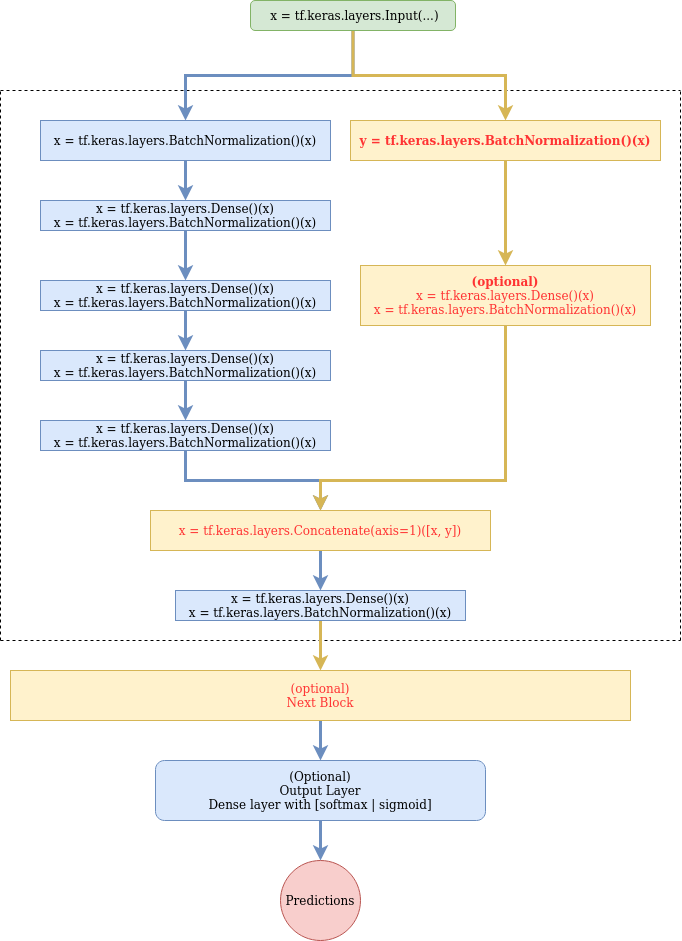

The diagram above was exported from draw.io. Its source (the exported page's mxGraphModel, read from the mxfile embedded in the PNG):
<mxGraphModel dx="2941" dy="1465" grid="1" gridSize="10" guides="1" tooltips="1" connect="1" arrows="1" fold="1" page="1" pageScale="1" pageWidth="850" pageHeight="1100" math="0" shadow="0">
  <root>
    <mxCell id="0" />
    <mxCell id="1" parent="0" />
    <mxCell id="-9_NSMF6qFtAUJXrYZbY-8" style="edgeStyle=orthogonalEdgeStyle;rounded=0;orthogonalLoop=1;jettySize=auto;html=1;fillColor=#dae8fc;strokeColor=#6c8ebf;strokeWidth=3;" edge="1" parent="1" source="-9_NSMF6qFtAUJXrYZbY-2">
      <mxGeometry relative="1" as="geometry">
        <mxPoint x="235" y="400" as="targetPoint" />
      </mxGeometry>
    </mxCell>
    <mxCell id="-9_NSMF6qFtAUJXrYZbY-2" value="&lt;div&gt;x = tf.keras.layers.Dense()(x)&lt;/div&gt;&lt;div&gt;x = tf.keras.layers.BatchNormalization()(x)&lt;/div&gt;" style="rounded=0;whiteSpace=wrap;html=1;fillColor=#dae8fc;strokeColor=#6c8ebf;" vertex="1" parent="1">
      <mxGeometry x="90" y="320" width="290" height="30" as="geometry" />
    </mxCell>
    <mxCell id="-9_NSMF6qFtAUJXrYZbY-11" value="" style="endArrow=none;dashed=1;html=1;rounded=0;" edge="1" parent="1">
      <mxGeometry width="50" height="50" relative="1" as="geometry">
        <mxPoint x="50" y="760" as="sourcePoint" />
        <mxPoint x="730" y="760" as="targetPoint" />
      </mxGeometry>
    </mxCell>
    <mxCell id="-9_NSMF6qFtAUJXrYZbY-12" value="" style="endArrow=none;dashed=1;html=1;rounded=0;" edge="1" parent="1">
      <mxGeometry width="50" height="50" relative="1" as="geometry">
        <mxPoint x="50" y="210" as="sourcePoint" />
        <mxPoint x="730" y="210" as="targetPoint" />
      </mxGeometry>
    </mxCell>
    <mxCell id="-9_NSMF6qFtAUJXrYZbY-13" value="" style="endArrow=none;dashed=1;html=1;rounded=0;" edge="1" parent="1">
      <mxGeometry width="50" height="50" relative="1" as="geometry">
        <mxPoint x="50" y="760" as="sourcePoint" />
        <mxPoint x="50" y="210" as="targetPoint" />
      </mxGeometry>
    </mxCell>
    <mxCell id="-9_NSMF6qFtAUJXrYZbY-14" value="" style="endArrow=none;dashed=1;html=1;rounded=0;" edge="1" parent="1">
      <mxGeometry width="50" height="50" relative="1" as="geometry">
        <mxPoint x="730" y="760" as="sourcePoint" />
        <mxPoint x="730" y="210" as="targetPoint" />
      </mxGeometry>
    </mxCell>
    <mxCell id="-9_NSMF6qFtAUJXrYZbY-18" style="edgeStyle=orthogonalEdgeStyle;rounded=0;orthogonalLoop=1;jettySize=auto;html=1;fillColor=#dae8fc;strokeColor=#6c8ebf;strokeWidth=3;" edge="1" parent="1" source="-9_NSMF6qFtAUJXrYZbY-15" target="-9_NSMF6qFtAUJXrYZbY-16">
      <mxGeometry relative="1" as="geometry" />
    </mxCell>
    <mxCell id="-9_NSMF6qFtAUJXrYZbY-15" value="&lt;div&gt;x = tf.keras.layers.Dense()(x)&lt;/div&gt;&lt;div&gt;x = tf.keras.layers.BatchNormalization()(x)&lt;/div&gt;" style="rounded=0;whiteSpace=wrap;html=1;fillColor=#dae8fc;strokeColor=#6c8ebf;" vertex="1" parent="1">
      <mxGeometry x="90" y="400" width="290" height="30" as="geometry" />
    </mxCell>
    <mxCell id="-9_NSMF6qFtAUJXrYZbY-19" style="edgeStyle=orthogonalEdgeStyle;rounded=0;orthogonalLoop=1;jettySize=auto;html=1;entryX=0.5;entryY=0;entryDx=0;entryDy=0;fillColor=#dae8fc;strokeColor=#6c8ebf;strokeWidth=3;" edge="1" parent="1" source="-9_NSMF6qFtAUJXrYZbY-16" target="-9_NSMF6qFtAUJXrYZbY-17">
      <mxGeometry relative="1" as="geometry" />
    </mxCell>
    <mxCell id="-9_NSMF6qFtAUJXrYZbY-16" value="&lt;div&gt;x = tf.keras.layers.Dense()(x)&lt;/div&gt;&lt;div&gt;x = tf.keras.layers.BatchNormalization()(x)&lt;/div&gt;" style="rounded=0;whiteSpace=wrap;html=1;fillColor=#dae8fc;strokeColor=#6c8ebf;" vertex="1" parent="1">
      <mxGeometry x="90" y="470" width="290" height="30" as="geometry" />
    </mxCell>
    <mxCell id="-9_NSMF6qFtAUJXrYZbY-32" style="edgeStyle=orthogonalEdgeStyle;rounded=0;orthogonalLoop=1;jettySize=auto;html=1;entryX=0.5;entryY=0;entryDx=0;entryDy=0;fillColor=#dae8fc;strokeColor=#6c8ebf;strokeWidth=3;" edge="1" parent="1" source="-9_NSMF6qFtAUJXrYZbY-17" target="-9_NSMF6qFtAUJXrYZbY-25">
      <mxGeometry relative="1" as="geometry" />
    </mxCell>
    <mxCell id="-9_NSMF6qFtAUJXrYZbY-17" value="&lt;div&gt;x = tf.keras.layers.Dense()(x)&lt;/div&gt;&lt;div&gt;x = tf.keras.layers.BatchNormalization()(x)&lt;/div&gt;" style="rounded=0;whiteSpace=wrap;html=1;fillColor=#dae8fc;strokeColor=#6c8ebf;" vertex="1" parent="1">
      <mxGeometry x="90" y="540" width="290" height="30" as="geometry" />
    </mxCell>
    <mxCell id="-9_NSMF6qFtAUJXrYZbY-23" style="edgeStyle=orthogonalEdgeStyle;rounded=0;orthogonalLoop=1;jettySize=auto;html=1;entryX=0.5;entryY=0;entryDx=0;entryDy=0;fillColor=#dae8fc;strokeColor=#6c8ebf;strokeWidth=3;" edge="1" parent="1" source="-9_NSMF6qFtAUJXrYZbY-20" target="-9_NSMF6qFtAUJXrYZbY-21">
      <mxGeometry relative="1" as="geometry" />
    </mxCell>
    <mxCell id="-9_NSMF6qFtAUJXrYZbY-24" style="edgeStyle=orthogonalEdgeStyle;rounded=0;orthogonalLoop=1;jettySize=auto;html=1;fillColor=#fff2cc;strokeColor=#d6b656;strokeWidth=3;" edge="1" parent="1" source="-9_NSMF6qFtAUJXrYZbY-20" target="-9_NSMF6qFtAUJXrYZbY-22">
      <mxGeometry relative="1" as="geometry" />
    </mxCell>
    <mxCell id="-9_NSMF6qFtAUJXrYZbY-20" value="&amp;nbsp;x = tf.keras.layers.Input(...)" style="rounded=1;whiteSpace=wrap;html=1;fillColor=#d5e8d4;strokeColor=#82b366;" vertex="1" parent="1">
      <mxGeometry x="300" y="120" width="205" height="30" as="geometry" />
    </mxCell>
    <mxCell id="-9_NSMF6qFtAUJXrYZbY-28" style="edgeStyle=orthogonalEdgeStyle;rounded=0;orthogonalLoop=1;jettySize=auto;html=1;fillColor=#dae8fc;strokeColor=#6c8ebf;strokeWidth=3;" edge="1" parent="1" source="-9_NSMF6qFtAUJXrYZbY-21" target="-9_NSMF6qFtAUJXrYZbY-2">
      <mxGeometry relative="1" as="geometry" />
    </mxCell>
    <mxCell id="-9_NSMF6qFtAUJXrYZbY-21" value="x = tf.keras.layers.BatchNormalization()(x)" style="rounded=0;whiteSpace=wrap;html=1;fillColor=#dae8fc;strokeColor=#6c8ebf;" vertex="1" parent="1">
      <mxGeometry x="90" y="240" width="290" height="40" as="geometry" />
    </mxCell>
    <mxCell id="-9_NSMF6qFtAUJXrYZbY-36" style="edgeStyle=orthogonalEdgeStyle;rounded=0;orthogonalLoop=1;jettySize=auto;html=1;fillColor=#fff2cc;strokeColor=#d6b656;strokeWidth=3;" edge="1" parent="1" source="-9_NSMF6qFtAUJXrYZbY-22" target="-9_NSMF6qFtAUJXrYZbY-35">
      <mxGeometry relative="1" as="geometry" />
    </mxCell>
    <mxCell id="-9_NSMF6qFtAUJXrYZbY-22" value="&lt;font color=&quot;#FF3333&quot;&gt;&lt;b&gt;y = tf.keras.layers.BatchNormalization()(x)&lt;/b&gt;&lt;/font&gt;" style="rounded=0;whiteSpace=wrap;html=1;fillColor=#fff2cc;strokeColor=#d6b656;" vertex="1" parent="1">
      <mxGeometry x="400" y="240" width="310" height="40" as="geometry" />
    </mxCell>
    <mxCell id="-9_NSMF6qFtAUJXrYZbY-39" style="edgeStyle=orthogonalEdgeStyle;rounded=0;orthogonalLoop=1;jettySize=auto;html=1;entryX=0.5;entryY=0;entryDx=0;entryDy=0;fillColor=#dae8fc;strokeColor=#6c8ebf;strokeWidth=3;" edge="1" parent="1" source="-9_NSMF6qFtAUJXrYZbY-25" target="-9_NSMF6qFtAUJXrYZbY-38">
      <mxGeometry relative="1" as="geometry" />
    </mxCell>
    <mxCell id="-9_NSMF6qFtAUJXrYZbY-25" value="&lt;font color=&quot;#FF3333&quot;&gt;&lt;span class=&quot;pl-s1&quot;&gt;&lt;span class=&quot;pl-token&quot;&gt;x&lt;/span&gt;&lt;/span&gt; &lt;span class=&quot;pl-c1&quot;&gt;=&lt;/span&gt; &lt;span class=&quot;pl-s1&quot;&gt;&lt;span class=&quot;pl-token&quot;&gt;tf&lt;/span&gt;&lt;/span&gt;.&lt;span class=&quot;pl-s1&quot;&gt;&lt;span class=&quot;pl-token&quot;&gt;keras&lt;/span&gt;&lt;/span&gt;.&lt;span class=&quot;pl-s1&quot;&gt;&lt;span class=&quot;pl-token&quot;&gt;layers&lt;/span&gt;&lt;/span&gt;.&lt;span class=&quot;pl-v&quot;&gt;&lt;span class=&quot;pl-token&quot;&gt;Concatenate&lt;/span&gt;&lt;/span&gt;(&lt;span class=&quot;pl-s1&quot;&gt;axis&lt;/span&gt;&lt;span class=&quot;pl-c1&quot;&gt;=&lt;/span&gt;&lt;span class=&quot;pl-c1&quot;&gt;1&lt;/span&gt;)([&lt;span class=&quot;pl-s1&quot;&gt;x&lt;/span&gt;, &lt;span class=&quot;pl-s1&quot;&gt;&lt;span class=&quot;pl-token&quot;&gt;y&lt;/span&gt;&lt;/span&gt;])&lt;/font&gt;" style="rounded=0;whiteSpace=wrap;html=1;fillColor=#fff2cc;strokeColor=#d6b656;" vertex="1" parent="1">
      <mxGeometry x="200" y="630" width="340" height="40" as="geometry" />
    </mxCell>
    <mxCell id="-9_NSMF6qFtAUJXrYZbY-46" value="" style="edgeStyle=orthogonalEdgeStyle;rounded=0;orthogonalLoop=1;jettySize=auto;html=1;fillColor=#dae8fc;strokeColor=#6c8ebf;strokeWidth=3;" edge="1" parent="1" source="-9_NSMF6qFtAUJXrYZbY-30" target="-9_NSMF6qFtAUJXrYZbY-43">
      <mxGeometry relative="1" as="geometry" />
    </mxCell>
    <mxCell id="-9_NSMF6qFtAUJXrYZbY-30" value="&lt;div&gt;&lt;font color=&quot;#FF3333&quot;&gt;(optional)&lt;br&gt;&lt;/font&gt;&lt;/div&gt;&lt;div&gt;&lt;font color=&quot;#FF3333&quot;&gt;Next Block &lt;br&gt;&lt;/font&gt;&lt;/div&gt;" style="rounded=0;whiteSpace=wrap;html=1;fillColor=#fff2cc;strokeColor=#d6b656;" vertex="1" parent="1">
      <mxGeometry x="60" y="790" width="620" height="50" as="geometry" />
    </mxCell>
    <mxCell id="-9_NSMF6qFtAUJXrYZbY-50" style="edgeStyle=orthogonalEdgeStyle;rounded=0;orthogonalLoop=1;jettySize=auto;html=1;entryX=0.5;entryY=0;entryDx=0;entryDy=0;fontColor=#FF3333;strokeWidth=3;fillColor=#fff2cc;strokeColor=#d6b656;" edge="1" parent="1" source="-9_NSMF6qFtAUJXrYZbY-35" target="-9_NSMF6qFtAUJXrYZbY-25">
      <mxGeometry relative="1" as="geometry">
        <Array as="points">
          <mxPoint x="555" y="600" />
          <mxPoint x="370" y="600" />
        </Array>
      </mxGeometry>
    </mxCell>
    <mxCell id="-9_NSMF6qFtAUJXrYZbY-35" value="&lt;div&gt;&lt;font color=&quot;#FF3333&quot;&gt;&lt;b&gt;(optional)&lt;/b&gt;&lt;br&gt;&lt;/font&gt;&lt;/div&gt;&lt;div&gt;&lt;font color=&quot;#FF3333&quot;&gt;x = tf.keras.layers.Dense()(x)&lt;/font&gt;&lt;/div&gt;&lt;div&gt;&lt;font color=&quot;#FF3333&quot;&gt;x = tf.keras.layers.BatchNormalization()(x)&lt;/font&gt;&lt;/div&gt;" style="rounded=0;whiteSpace=wrap;html=1;fillColor=#fff2cc;strokeColor=#d6b656;" vertex="1" parent="1">
      <mxGeometry x="410" y="385" width="290" height="60" as="geometry" />
    </mxCell>
    <mxCell id="-9_NSMF6qFtAUJXrYZbY-44" style="edgeStyle=orthogonalEdgeStyle;rounded=0;orthogonalLoop=1;jettySize=auto;html=1;fillColor=#fff2cc;strokeColor=#d6b656;strokeWidth=3;" edge="1" parent="1" source="-9_NSMF6qFtAUJXrYZbY-38" target="-9_NSMF6qFtAUJXrYZbY-30">
      <mxGeometry relative="1" as="geometry" />
    </mxCell>
    <mxCell id="-9_NSMF6qFtAUJXrYZbY-38" value="&lt;div&gt;x = tf.keras.layers.Dense()(x)&lt;/div&gt;&lt;div&gt;x = tf.keras.layers.BatchNormalization()(x)&lt;/div&gt;" style="rounded=0;whiteSpace=wrap;html=1;fillColor=#dae8fc;strokeColor=#6c8ebf;" vertex="1" parent="1">
      <mxGeometry x="225" y="710" width="290" height="30" as="geometry" />
    </mxCell>
    <mxCell id="-9_NSMF6qFtAUJXrYZbY-49" value="" style="edgeStyle=orthogonalEdgeStyle;rounded=0;orthogonalLoop=1;jettySize=auto;html=1;strokeWidth=3;fillColor=#dae8fc;strokeColor=#6c8ebf;" edge="1" parent="1" source="-9_NSMF6qFtAUJXrYZbY-43" target="-9_NSMF6qFtAUJXrYZbY-48">
      <mxGeometry relative="1" as="geometry" />
    </mxCell>
    <mxCell id="-9_NSMF6qFtAUJXrYZbY-43" value="&lt;div&gt;(Optional)&lt;/div&gt;&lt;div&gt;Output Layer&lt;/div&gt;&lt;div&gt;Dense layer with [softmax | sigmoid]&lt;br&gt;&lt;/div&gt;" style="rounded=1;whiteSpace=wrap;html=1;fillColor=#dae8fc;strokeColor=#6c8ebf;" vertex="1" parent="1">
      <mxGeometry x="205" y="880" width="330" height="60" as="geometry" />
    </mxCell>
    <mxCell id="-9_NSMF6qFtAUJXrYZbY-48" value="Predictions" style="ellipse;whiteSpace=wrap;html=1;aspect=fixed;fillColor=#f8cecc;strokeColor=#b85450;" vertex="1" parent="1">
      <mxGeometry x="330" y="980" width="80" height="80" as="geometry" />
    </mxCell>
  </root>
</mxGraphModel>